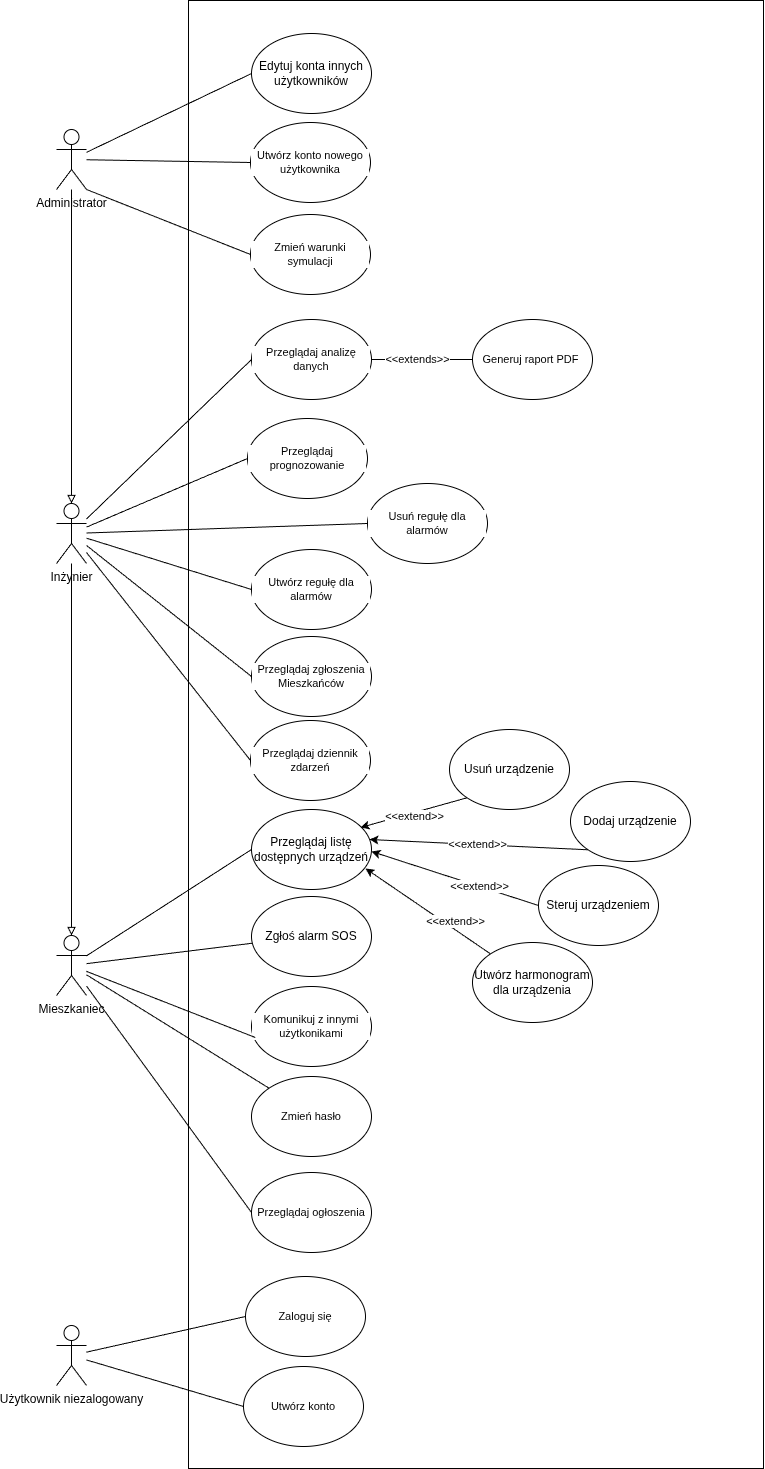

The diagram above was exported from draw.io. Its source (the exported page's mxGraphModel, read from the mxfile embedded in the PNG):
<mxGraphModel dx="2351" dy="1271" grid="0" gridSize="10" guides="1" tooltips="1" connect="1" arrows="1" fold="1" page="1" pageScale="1" pageWidth="850" pageHeight="1100" math="0" shadow="0">
  <root>
    <mxCell id="0" />
    <mxCell id="1" parent="0" />
    <mxCell id="hN5HztPAPjzGRCfvlgnx-57" parent="1" style="rounded=0;whiteSpace=wrap;html=1;fontFamily=Helvetica;fontSize=11;fontColor=default;labelBackgroundColor=default;" value="" vertex="1">
      <mxGeometry height="1468" width="575" x="216" y="34" as="geometry" />
    </mxCell>
    <mxCell id="gPAyl0xqNbupUP9sp0w5-15" edge="1" parent="1" source="gPAyl0xqNbupUP9sp0w5-1" style="edgeStyle=none;shape=connector;rounded=0;orthogonalLoop=1;jettySize=auto;html=1;entryX=0;entryY=0.5;entryDx=0;entryDy=0;strokeColor=default;align=center;verticalAlign=middle;fontFamily=Helvetica;fontSize=11;fontColor=default;labelBackgroundColor=default;endArrow=none;endFill=0;" target="gPAyl0xqNbupUP9sp0w5-2">
      <mxGeometry relative="1" as="geometry" />
    </mxCell>
    <mxCell id="hN5HztPAPjzGRCfvlgnx-3" edge="1" parent="1" source="gPAyl0xqNbupUP9sp0w5-1" style="edgeStyle=none;shape=connector;rounded=0;orthogonalLoop=1;jettySize=auto;html=1;entryX=0;entryY=0.5;entryDx=0;entryDy=0;strokeColor=default;align=center;verticalAlign=middle;fontFamily=Helvetica;fontSize=11;fontColor=default;labelBackgroundColor=default;endArrow=none;endFill=0;" target="hN5HztPAPjzGRCfvlgnx-2">
      <mxGeometry relative="1" as="geometry" />
    </mxCell>
    <mxCell id="hN5HztPAPjzGRCfvlgnx-12" edge="1" parent="1" source="gPAyl0xqNbupUP9sp0w5-1" style="edgeStyle=none;shape=connector;rounded=0;orthogonalLoop=1;jettySize=auto;html=1;exitX=1;exitY=1;exitDx=0;exitDy=0;exitPerimeter=0;entryX=0;entryY=0.5;entryDx=0;entryDy=0;strokeColor=default;align=center;verticalAlign=middle;fontFamily=Helvetica;fontSize=11;fontColor=default;labelBackgroundColor=default;endArrow=none;endFill=0;" target="hN5HztPAPjzGRCfvlgnx-11">
      <mxGeometry relative="1" as="geometry" />
    </mxCell>
    <mxCell id="gPAyl0xqNbupUP9sp0w5-1" parent="1" style="shape=umlActor;verticalLabelPosition=bottom;verticalAlign=top;html=1;outlineConnect=0;" value="Administrator" vertex="1">
      <mxGeometry height="60" width="30" x="84" y="163" as="geometry" />
    </mxCell>
    <mxCell id="gPAyl0xqNbupUP9sp0w5-2" parent="1" style="ellipse;whiteSpace=wrap;html=1;" value="Edytuj konta innych użytkowników" vertex="1">
      <mxGeometry height="80" width="120" x="279" y="67" as="geometry" />
    </mxCell>
    <mxCell id="gPAyl0xqNbupUP9sp0w5-18" parent="1" style="ellipse;whiteSpace=wrap;html=1;fontFamily=Helvetica;fontSize=11;fontColor=default;labelBackgroundColor=default;" value="Generuj raport PDF&amp;nbsp;" vertex="1">
      <mxGeometry height="80" width="120" x="500" y="353" as="geometry" />
    </mxCell>
    <mxCell id="gPAyl0xqNbupUP9sp0w5-27" parent="1" style="ellipse;whiteSpace=wrap;html=1;fontFamily=Helvetica;fontSize=11;fontColor=default;labelBackgroundColor=default;" value="Przeglądaj zgłoszenia Mieszkańców" vertex="1">
      <mxGeometry height="80" width="120" x="279" y="670" as="geometry" />
    </mxCell>
    <mxCell id="hN5HztPAPjzGRCfvlgnx-2" parent="1" style="ellipse;whiteSpace=wrap;html=1;fontFamily=Helvetica;fontSize=11;fontColor=default;labelBackgroundColor=default;" value="Utwórz konto nowego użytkownika" vertex="1">
      <mxGeometry height="80" width="120" x="278" y="156" as="geometry" />
    </mxCell>
    <mxCell id="hN5HztPAPjzGRCfvlgnx-11" parent="1" style="ellipse;whiteSpace=wrap;html=1;fontFamily=Helvetica;fontSize=11;fontColor=default;labelBackgroundColor=default;" value="Zmień warunki symulacji" vertex="1">
      <mxGeometry height="80" width="120" x="278" y="248" as="geometry" />
    </mxCell>
    <mxCell id="hN5HztPAPjzGRCfvlgnx-27" edge="1" parent="1" source="hN5HztPAPjzGRCfvlgnx-13" style="edgeStyle=none;shape=connector;rounded=0;orthogonalLoop=1;jettySize=auto;html=1;entryX=0;entryY=0.5;entryDx=0;entryDy=0;strokeColor=default;align=center;verticalAlign=middle;fontFamily=Helvetica;fontSize=11;fontColor=default;labelBackgroundColor=default;endArrow=none;endFill=0;" target="hN5HztPAPjzGRCfvlgnx-14">
      <mxGeometry relative="1" as="geometry" />
    </mxCell>
    <mxCell id="hN5HztPAPjzGRCfvlgnx-29" edge="1" parent="1" source="hN5HztPAPjzGRCfvlgnx-13" style="edgeStyle=none;shape=connector;rounded=0;orthogonalLoop=1;jettySize=auto;html=1;strokeColor=default;align=center;verticalAlign=middle;fontFamily=Helvetica;fontSize=11;fontColor=default;labelBackgroundColor=default;endArrow=none;endFill=0;" target="hN5HztPAPjzGRCfvlgnx-28">
      <mxGeometry relative="1" as="geometry" />
    </mxCell>
    <mxCell id="hN5HztPAPjzGRCfvlgnx-34" edge="1" parent="1" source="hN5HztPAPjzGRCfvlgnx-13" style="edgeStyle=none;shape=connector;rounded=0;orthogonalLoop=1;jettySize=auto;html=1;entryX=0;entryY=0;entryDx=0;entryDy=0;strokeColor=default;align=center;verticalAlign=middle;fontFamily=Helvetica;fontSize=11;fontColor=default;labelBackgroundColor=default;endArrow=none;endFill=0;" target="hN5HztPAPjzGRCfvlgnx-33">
      <mxGeometry relative="1" as="geometry" />
    </mxCell>
    <mxCell id="hN5HztPAPjzGRCfvlgnx-36" edge="1" parent="1" source="hN5HztPAPjzGRCfvlgnx-13" style="edgeStyle=none;shape=connector;rounded=0;orthogonalLoop=1;jettySize=auto;html=1;entryX=0;entryY=0.5;entryDx=0;entryDy=0;strokeColor=default;align=center;verticalAlign=middle;fontFamily=Helvetica;fontSize=11;fontColor=default;labelBackgroundColor=default;endArrow=none;endFill=0;" target="hN5HztPAPjzGRCfvlgnx-35">
      <mxGeometry relative="1" as="geometry" />
    </mxCell>
    <mxCell id="hN5HztPAPjzGRCfvlgnx-13" parent="1" style="shape=umlActor;verticalLabelPosition=bottom;verticalAlign=top;html=1;outlineConnect=0;" value="Mieszkaniec" vertex="1">
      <mxGeometry height="60" width="30" x="84" y="969" as="geometry" />
    </mxCell>
    <mxCell id="hN5HztPAPjzGRCfvlgnx-14" parent="1" style="ellipse;whiteSpace=wrap;html=1;" value="Przeglądaj listę dostępnych urządzeń" vertex="1">
      <mxGeometry height="80" width="120" x="279" y="843" as="geometry" />
    </mxCell>
    <mxCell id="hN5HztPAPjzGRCfvlgnx-15" edge="1" parent="1" style="edgeStyle=none;shape=connector;rounded=0;orthogonalLoop=1;jettySize=auto;html=1;entryX=0;entryY=1;entryDx=0;entryDy=0;strokeColor=default;align=center;verticalAlign=middle;fontFamily=Helvetica;fontSize=11;fontColor=default;labelBackgroundColor=default;endArrow=none;endFill=0;startArrow=classic;startFill=1;" target="hN5HztPAPjzGRCfvlgnx-22">
      <mxGeometry relative="1" as="geometry">
        <mxPoint x="397" y="873" as="sourcePoint" />
      </mxGeometry>
    </mxCell>
    <mxCell id="hN5HztPAPjzGRCfvlgnx-16" connectable="0" parent="hN5HztPAPjzGRCfvlgnx-15" style="edgeLabel;html=1;align=center;verticalAlign=middle;resizable=0;points=[];fontFamily=Helvetica;fontSize=11;fontColor=default;labelBackgroundColor=default;" value="&amp;lt;&amp;lt;extend&amp;gt;&amp;gt;" vertex="1">
      <mxGeometry relative="1" x="-0.025" y="1" as="geometry">
        <mxPoint as="offset" />
      </mxGeometry>
    </mxCell>
    <mxCell id="hN5HztPAPjzGRCfvlgnx-17" edge="1" parent="1" style="edgeStyle=none;shape=connector;rounded=0;orthogonalLoop=1;jettySize=auto;html=1;entryX=0;entryY=0.5;entryDx=0;entryDy=0;strokeColor=default;align=center;verticalAlign=middle;fontFamily=Helvetica;fontSize=11;fontColor=default;labelBackgroundColor=default;endArrow=none;endFill=0;startArrow=classic;startFill=1;" target="hN5HztPAPjzGRCfvlgnx-21">
      <mxGeometry relative="1" as="geometry">
        <mxPoint x="399" y="885" as="sourcePoint" />
      </mxGeometry>
    </mxCell>
    <mxCell id="hN5HztPAPjzGRCfvlgnx-18" connectable="0" parent="hN5HztPAPjzGRCfvlgnx-17" style="edgeLabel;html=1;align=center;verticalAlign=middle;resizable=0;points=[];fontFamily=Helvetica;fontSize=11;fontColor=default;labelBackgroundColor=default;" value="&amp;lt;&amp;lt;extend&amp;gt;&amp;gt;" vertex="1">
      <mxGeometry relative="1" x="0.2809" y="1" as="geometry">
        <mxPoint as="offset" />
      </mxGeometry>
    </mxCell>
    <mxCell id="hN5HztPAPjzGRCfvlgnx-19" edge="1" parent="1" style="edgeStyle=none;shape=connector;rounded=0;orthogonalLoop=1;jettySize=auto;html=1;entryX=0;entryY=1;entryDx=0;entryDy=0;strokeColor=default;align=center;verticalAlign=middle;fontFamily=Helvetica;fontSize=11;fontColor=default;labelBackgroundColor=default;endArrow=none;endFill=0;startArrow=classic;startFill=1;" target="hN5HztPAPjzGRCfvlgnx-23">
      <mxGeometry relative="1" as="geometry">
        <mxPoint x="388" y="861" as="sourcePoint" />
      </mxGeometry>
    </mxCell>
    <mxCell id="hN5HztPAPjzGRCfvlgnx-20" connectable="0" parent="hN5HztPAPjzGRCfvlgnx-19" style="edgeLabel;html=1;align=center;verticalAlign=middle;resizable=0;points=[];fontFamily=Helvetica;fontSize=11;fontColor=default;labelBackgroundColor=default;" value="&amp;lt;&amp;lt;extend&amp;gt;&amp;gt;" vertex="1">
      <mxGeometry relative="1" x="-0.0019" y="-3" as="geometry">
        <mxPoint as="offset" />
      </mxGeometry>
    </mxCell>
    <mxCell id="hN5HztPAPjzGRCfvlgnx-21" parent="1" style="ellipse;whiteSpace=wrap;html=1;" value="Steruj urządzeniem" vertex="1">
      <mxGeometry height="80" width="120" x="566" y="899" as="geometry" />
    </mxCell>
    <mxCell id="hN5HztPAPjzGRCfvlgnx-22" parent="1" style="ellipse;whiteSpace=wrap;html=1;" value="Dodaj urządzenie" vertex="1">
      <mxGeometry height="80" width="120" x="598" y="815" as="geometry" />
    </mxCell>
    <mxCell id="hN5HztPAPjzGRCfvlgnx-23" parent="1" style="ellipse;whiteSpace=wrap;html=1;" value="Usuń urządzenie" vertex="1">
      <mxGeometry height="80" width="120" x="477" y="763" as="geometry" />
    </mxCell>
    <mxCell id="hN5HztPAPjzGRCfvlgnx-24" edge="1" parent="1" source="hN5HztPAPjzGRCfvlgnx-25" style="edgeStyle=none;shape=connector;rounded=0;orthogonalLoop=1;jettySize=auto;html=1;strokeColor=default;align=center;verticalAlign=middle;fontFamily=Helvetica;fontSize=11;fontColor=default;labelBackgroundColor=default;endArrow=classic;endFill=1;">
      <mxGeometry relative="1" as="geometry">
        <mxPoint x="393" y="902" as="targetPoint" />
      </mxGeometry>
    </mxCell>
    <mxCell id="hN5HztPAPjzGRCfvlgnx-25" parent="1" style="ellipse;whiteSpace=wrap;html=1;" value="Utwórz harmonogram dla urządzenia" vertex="1">
      <mxGeometry height="80" width="120" x="500" y="976" as="geometry" />
    </mxCell>
    <mxCell id="hN5HztPAPjzGRCfvlgnx-26" connectable="0" parent="1" style="edgeLabel;html=1;align=center;verticalAlign=middle;resizable=0;points=[];fontFamily=Helvetica;fontSize=11;fontColor=default;labelBackgroundColor=default;" value="&amp;lt;&amp;lt;extend&amp;gt;&amp;gt;" vertex="1">
      <mxGeometry x="482" y="954" as="geometry" />
    </mxCell>
    <mxCell id="hN5HztPAPjzGRCfvlgnx-28" parent="1" style="ellipse;whiteSpace=wrap;html=1;" value="Zgłoś alarm SOS" vertex="1">
      <mxGeometry height="80" width="120" x="279" y="930" as="geometry" />
    </mxCell>
    <mxCell id="hN5HztPAPjzGRCfvlgnx-30" parent="1" style="ellipse;whiteSpace=wrap;html=1;fontFamily=Helvetica;fontSize=11;fontColor=default;labelBackgroundColor=default;" value="Komunikuj z innymi użytkonikami" vertex="1">
      <mxGeometry height="80" width="120" x="279" y="1020" as="geometry" />
    </mxCell>
    <mxCell id="hN5HztPAPjzGRCfvlgnx-31" edge="1" parent="1" source="hN5HztPAPjzGRCfvlgnx-13" style="edgeStyle=none;shape=connector;rounded=0;orthogonalLoop=1;jettySize=auto;html=1;entryX=0.031;entryY=0.637;entryDx=0;entryDy=0;entryPerimeter=0;strokeColor=default;align=center;verticalAlign=middle;fontFamily=Helvetica;fontSize=11;fontColor=default;labelBackgroundColor=default;endArrow=none;endFill=0;" target="hN5HztPAPjzGRCfvlgnx-30">
      <mxGeometry relative="1" as="geometry" />
    </mxCell>
    <mxCell id="hN5HztPAPjzGRCfvlgnx-33" parent="1" style="ellipse;whiteSpace=wrap;html=1;fontFamily=Helvetica;fontSize=11;fontColor=default;labelBackgroundColor=default;" value="Zmień hasło" vertex="1">
      <mxGeometry height="80" width="120" x="279" y="1110" as="geometry" />
    </mxCell>
    <mxCell id="hN5HztPAPjzGRCfvlgnx-35" parent="1" style="ellipse;whiteSpace=wrap;html=1;fontFamily=Helvetica;fontSize=11;fontColor=default;labelBackgroundColor=default;" value="Przeglądaj ogłoszenia" vertex="1">
      <mxGeometry height="80" width="120" x="279" y="1206" as="geometry" />
    </mxCell>
    <mxCell id="hN5HztPAPjzGRCfvlgnx-42" edge="1" parent="1" source="hN5HztPAPjzGRCfvlgnx-37" style="edgeStyle=none;shape=connector;rounded=0;orthogonalLoop=1;jettySize=auto;html=1;entryX=0;entryY=0.5;entryDx=0;entryDy=0;strokeColor=default;align=center;verticalAlign=middle;fontFamily=Helvetica;fontSize=11;fontColor=default;labelBackgroundColor=default;endArrow=none;endFill=0;" target="hN5HztPAPjzGRCfvlgnx-38">
      <mxGeometry relative="1" as="geometry" />
    </mxCell>
    <mxCell id="hN5HztPAPjzGRCfvlgnx-43" edge="1" parent="1" source="hN5HztPAPjzGRCfvlgnx-37" style="edgeStyle=none;shape=connector;rounded=0;orthogonalLoop=1;jettySize=auto;html=1;entryX=0;entryY=0.5;entryDx=0;entryDy=0;strokeColor=default;align=center;verticalAlign=middle;fontFamily=Helvetica;fontSize=11;fontColor=default;labelBackgroundColor=default;endArrow=none;endFill=0;" target="gPAyl0xqNbupUP9sp0w5-27">
      <mxGeometry relative="1" as="geometry" />
    </mxCell>
    <mxCell id="hN5HztPAPjzGRCfvlgnx-44" edge="1" parent="1" source="hN5HztPAPjzGRCfvlgnx-37" style="edgeStyle=none;shape=connector;rounded=0;orthogonalLoop=1;jettySize=auto;html=1;entryX=0;entryY=0.5;entryDx=0;entryDy=0;strokeColor=default;align=center;verticalAlign=middle;fontFamily=Helvetica;fontSize=11;fontColor=default;labelBackgroundColor=default;endArrow=none;endFill=0;" target="hN5HztPAPjzGRCfvlgnx-39">
      <mxGeometry relative="1" as="geometry" />
    </mxCell>
    <mxCell id="hN5HztPAPjzGRCfvlgnx-45" edge="1" parent="1" source="hN5HztPAPjzGRCfvlgnx-37" style="edgeStyle=none;shape=connector;rounded=0;orthogonalLoop=1;jettySize=auto;html=1;entryX=0;entryY=0.5;entryDx=0;entryDy=0;strokeColor=default;align=center;verticalAlign=middle;fontFamily=Helvetica;fontSize=11;fontColor=default;labelBackgroundColor=default;endArrow=none;endFill=0;" target="hN5HztPAPjzGRCfvlgnx-40">
      <mxGeometry relative="1" as="geometry" />
    </mxCell>
    <mxCell id="hN5HztPAPjzGRCfvlgnx-46" edge="1" parent="1" source="hN5HztPAPjzGRCfvlgnx-37" style="edgeStyle=none;shape=connector;rounded=0;orthogonalLoop=1;jettySize=auto;html=1;entryX=0;entryY=0.5;entryDx=0;entryDy=0;strokeColor=default;align=center;verticalAlign=middle;fontFamily=Helvetica;fontSize=11;fontColor=default;labelBackgroundColor=default;endArrow=none;endFill=0;" target="hN5HztPAPjzGRCfvlgnx-41">
      <mxGeometry relative="1" as="geometry" />
    </mxCell>
    <mxCell id="hN5HztPAPjzGRCfvlgnx-61" edge="1" parent="1" source="hN5HztPAPjzGRCfvlgnx-37" style="edgeStyle=none;shape=connector;rounded=0;orthogonalLoop=1;jettySize=auto;html=1;entryX=0;entryY=0.5;entryDx=0;entryDy=0;strokeColor=default;align=center;verticalAlign=middle;fontFamily=Helvetica;fontSize=11;fontColor=default;labelBackgroundColor=default;endArrow=none;endFill=0;" target="hN5HztPAPjzGRCfvlgnx-60">
      <mxGeometry relative="1" as="geometry" />
    </mxCell>
    <mxCell id="hN5HztPAPjzGRCfvlgnx-37" parent="1" style="shape=umlActor;verticalLabelPosition=bottom;verticalAlign=top;html=1;outlineConnect=0;" value="Inżynier" vertex="1">
      <mxGeometry height="60" width="30" x="84" y="537" as="geometry" />
    </mxCell>
    <mxCell id="hN5HztPAPjzGRCfvlgnx-38" parent="1" style="ellipse;whiteSpace=wrap;html=1;fontFamily=Helvetica;fontSize=11;fontColor=default;labelBackgroundColor=default;" value="Przeglądaj dziennik zdarzeń" vertex="1">
      <mxGeometry height="80" width="120" x="278" y="754" as="geometry" />
    </mxCell>
    <mxCell id="hN5HztPAPjzGRCfvlgnx-39" parent="1" style="ellipse;whiteSpace=wrap;html=1;fontFamily=Helvetica;fontSize=11;fontColor=default;labelBackgroundColor=default;" value="Utwórz regułę dla alarmów" vertex="1">
      <mxGeometry height="80" width="120" x="279" y="583" as="geometry" />
    </mxCell>
    <mxCell id="hN5HztPAPjzGRCfvlgnx-40" parent="1" style="ellipse;whiteSpace=wrap;html=1;fontFamily=Helvetica;fontSize=11;fontColor=default;labelBackgroundColor=default;" value="Przeglądaj prognozowanie" vertex="1">
      <mxGeometry height="80" width="120" x="275" y="452" as="geometry" />
    </mxCell>
    <mxCell id="hN5HztPAPjzGRCfvlgnx-47" edge="1" parent="1" source="hN5HztPAPjzGRCfvlgnx-41" style="edgeStyle=none;shape=connector;rounded=0;orthogonalLoop=1;jettySize=auto;html=1;entryX=0;entryY=0.5;entryDx=0;entryDy=0;strokeColor=default;align=center;verticalAlign=middle;fontFamily=Helvetica;fontSize=11;fontColor=default;labelBackgroundColor=default;endArrow=none;endFill=0;" target="gPAyl0xqNbupUP9sp0w5-18">
      <mxGeometry relative="1" as="geometry" />
    </mxCell>
    <mxCell id="hN5HztPAPjzGRCfvlgnx-49" connectable="0" parent="hN5HztPAPjzGRCfvlgnx-47" style="edgeLabel;html=1;align=center;verticalAlign=middle;resizable=0;points=[];fontFamily=Helvetica;fontSize=11;fontColor=default;labelBackgroundColor=default;" value="&amp;lt;&amp;lt;extends&amp;gt;&amp;gt;" vertex="1">
      <mxGeometry relative="1" x="-0.1154" y="1" as="geometry">
        <mxPoint as="offset" />
      </mxGeometry>
    </mxCell>
    <mxCell id="hN5HztPAPjzGRCfvlgnx-41" parent="1" style="ellipse;whiteSpace=wrap;html=1;fontFamily=Helvetica;fontSize=11;fontColor=default;labelBackgroundColor=default;" value="Przeglądaj analizę danych" vertex="1">
      <mxGeometry height="80" width="120" x="279" y="353" as="geometry" />
    </mxCell>
    <mxCell id="hN5HztPAPjzGRCfvlgnx-53" edge="1" parent="1" source="hN5HztPAPjzGRCfvlgnx-50" style="edgeStyle=none;shape=connector;rounded=0;orthogonalLoop=1;jettySize=auto;html=1;entryX=0;entryY=0.5;entryDx=0;entryDy=0;strokeColor=default;align=center;verticalAlign=middle;fontFamily=Helvetica;fontSize=11;fontColor=default;labelBackgroundColor=default;endArrow=none;endFill=0;" target="hN5HztPAPjzGRCfvlgnx-51">
      <mxGeometry relative="1" as="geometry" />
    </mxCell>
    <mxCell id="hN5HztPAPjzGRCfvlgnx-54" edge="1" parent="1" source="hN5HztPAPjzGRCfvlgnx-50" style="edgeStyle=none;shape=connector;rounded=0;orthogonalLoop=1;jettySize=auto;html=1;entryX=0;entryY=0.5;entryDx=0;entryDy=0;strokeColor=default;align=center;verticalAlign=middle;fontFamily=Helvetica;fontSize=11;fontColor=default;labelBackgroundColor=default;endArrow=none;endFill=0;" target="hN5HztPAPjzGRCfvlgnx-52">
      <mxGeometry relative="1" as="geometry" />
    </mxCell>
    <mxCell id="hN5HztPAPjzGRCfvlgnx-50" parent="1" style="shape=umlActor;verticalLabelPosition=bottom;verticalAlign=top;html=1;outlineConnect=0;" value="Użytkownik niezalogowany" vertex="1">
      <mxGeometry height="60" width="30" x="84" y="1359" as="geometry" />
    </mxCell>
    <mxCell id="hN5HztPAPjzGRCfvlgnx-51" parent="1" style="ellipse;whiteSpace=wrap;html=1;fontFamily=Helvetica;fontSize=11;fontColor=default;labelBackgroundColor=default;" value="Zaloguj się" vertex="1">
      <mxGeometry height="80" width="120" x="273" y="1310" as="geometry" />
    </mxCell>
    <mxCell id="hN5HztPAPjzGRCfvlgnx-52" parent="1" style="ellipse;whiteSpace=wrap;html=1;fontFamily=Helvetica;fontSize=11;fontColor=default;labelBackgroundColor=default;" value="Utwórz konto" vertex="1">
      <mxGeometry height="80" width="120" x="271" y="1400" as="geometry" />
    </mxCell>
    <mxCell id="hN5HztPAPjzGRCfvlgnx-55" edge="1" parent="1" source="hN5HztPAPjzGRCfvlgnx-37" style="edgeStyle=none;shape=connector;rounded=0;orthogonalLoop=1;jettySize=auto;html=1;entryX=0.5;entryY=0;entryDx=0;entryDy=0;entryPerimeter=0;strokeColor=default;align=center;verticalAlign=middle;fontFamily=Helvetica;fontSize=11;fontColor=default;labelBackgroundColor=default;endArrow=block;endFill=0;" target="hN5HztPAPjzGRCfvlgnx-13">
      <mxGeometry relative="1" as="geometry" />
    </mxCell>
    <mxCell id="hN5HztPAPjzGRCfvlgnx-56" edge="1" parent="1" source="gPAyl0xqNbupUP9sp0w5-1" style="edgeStyle=none;shape=connector;rounded=0;orthogonalLoop=1;jettySize=auto;html=1;entryX=0.5;entryY=0;entryDx=0;entryDy=0;entryPerimeter=0;strokeColor=default;align=center;verticalAlign=middle;fontFamily=Helvetica;fontSize=11;fontColor=default;labelBackgroundColor=default;endArrow=block;endFill=0;" target="hN5HztPAPjzGRCfvlgnx-37">
      <mxGeometry relative="1" as="geometry" />
    </mxCell>
    <mxCell id="hN5HztPAPjzGRCfvlgnx-60" parent="1" style="ellipse;whiteSpace=wrap;html=1;fontFamily=Helvetica;fontSize=11;fontColor=default;labelBackgroundColor=default;" value="Usuń regułę dla alarmów" vertex="1">
      <mxGeometry height="80" width="120" x="395" y="517" as="geometry" />
    </mxCell>
  </root>
</mxGraphModel>